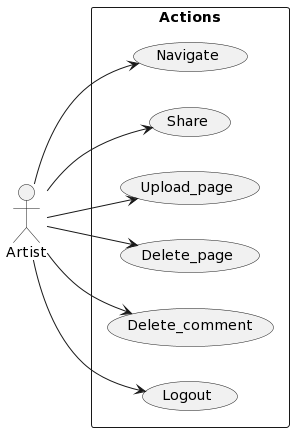

The diagram above was rendered by PlantUML. Its source (embedded in the PNG):
@startuml
left to right direction
actor Artist
rectangle "Actions" as actions {
    (Navigate)
    (Share)
    (Upload_page)
    (Delete_page)
    (Delete_comment)
    (Logout)
}
Artist --> (Navigate)
Artist --> (Share)
Artist --> (Upload_page)
Artist --> (Delete_page)
Artist --> (Delete_comment)
Artist --> (Logout)
@enduml